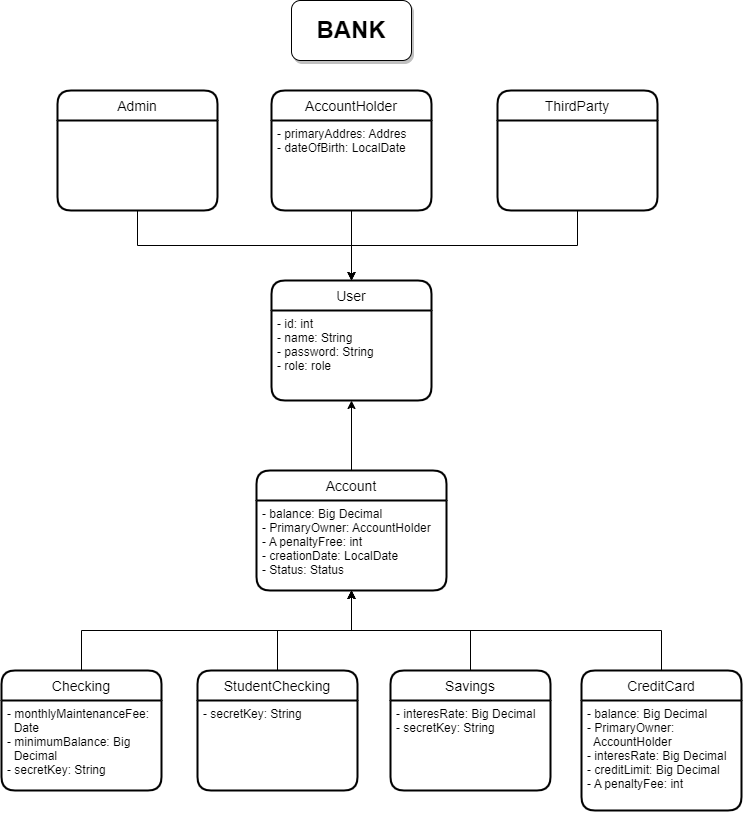

The diagram above was exported from draw.io. Its source (the exported page's mxGraphModel, read from the mxfile embedded in the PNG):
<mxGraphModel dx="1022" dy="499" grid="1" gridSize="10" guides="1" tooltips="1" connect="1" arrows="1" fold="1" page="1" pageScale="1" pageWidth="827" pageHeight="1169" math="0" shadow="0">
  <root>
    <mxCell id="0" />
    <mxCell id="1" parent="0" />
    <mxCell id="4mAjKCLc7UBOA4RjGXjW-1" value="&lt;b&gt;&lt;font style=&quot;font-size: 24px;&quot;&gt;BANK&lt;/font&gt;&lt;/b&gt;" style="rounded=1;whiteSpace=wrap;html=1;shadow=1;" parent="1" vertex="1">
      <mxGeometry x="334" y="10" width="120" height="60" as="geometry" />
    </mxCell>
    <mxCell id="wYDHiLCKdVQGbzumBwkj-23" style="edgeStyle=orthogonalEdgeStyle;rounded=0;orthogonalLoop=1;jettySize=auto;html=1;exitX=0.5;exitY=1;exitDx=0;exitDy=0;fontSize=24;entryX=0.5;entryY=0;entryDx=0;entryDy=0;" edge="1" parent="1" source="wYDHiLCKdVQGbzumBwkj-10">
      <mxGeometry relative="1" as="geometry">
        <mxPoint x="394" y="290" as="targetPoint" />
      </mxGeometry>
    </mxCell>
    <mxCell id="wYDHiLCKdVQGbzumBwkj-10" value="Admin" style="swimlane;childLayout=stackLayout;horizontal=1;startSize=30;horizontalStack=0;rounded=1;fontSize=14;fontStyle=0;strokeWidth=2;resizeParent=0;resizeLast=1;shadow=0;dashed=0;align=center;" vertex="1" parent="1">
      <mxGeometry x="100" y="100" width="160" height="120" as="geometry" />
    </mxCell>
    <mxCell id="wYDHiLCKdVQGbzumBwkj-14" value="User" style="swimlane;childLayout=stackLayout;horizontal=1;startSize=30;horizontalStack=0;rounded=1;fontSize=14;fontStyle=0;strokeWidth=2;resizeParent=0;resizeLast=1;shadow=0;dashed=0;align=center;" vertex="1" parent="1">
      <mxGeometry x="314" y="290" width="160" height="120" as="geometry" />
    </mxCell>
    <mxCell id="wYDHiLCKdVQGbzumBwkj-15" value="- id: int&#10;- name: String&#10;- password: String&#10;- role: role" style="align=left;strokeColor=none;fillColor=none;spacingLeft=4;fontSize=12;verticalAlign=top;resizable=0;rotatable=0;part=1;" vertex="1" parent="wYDHiLCKdVQGbzumBwkj-14">
      <mxGeometry y="30" width="160" height="90" as="geometry" />
    </mxCell>
    <mxCell id="wYDHiLCKdVQGbzumBwkj-16" value="AccountHolder" style="swimlane;childLayout=stackLayout;horizontal=1;startSize=30;horizontalStack=0;rounded=1;fontSize=14;fontStyle=0;strokeWidth=2;resizeParent=0;resizeLast=1;shadow=0;dashed=0;align=center;" vertex="1" parent="1">
      <mxGeometry x="314" y="100" width="160" height="120" as="geometry" />
    </mxCell>
    <mxCell id="wYDHiLCKdVQGbzumBwkj-17" value="- primaryAddres: Addres&#10;- dateOfBirth: LocalDate" style="align=left;strokeColor=none;fillColor=none;spacingLeft=4;fontSize=12;verticalAlign=top;resizable=0;rotatable=0;part=1;" vertex="1" parent="wYDHiLCKdVQGbzumBwkj-16">
      <mxGeometry y="30" width="160" height="90" as="geometry" />
    </mxCell>
    <mxCell id="wYDHiLCKdVQGbzumBwkj-25" style="edgeStyle=orthogonalEdgeStyle;rounded=0;orthogonalLoop=1;jettySize=auto;html=1;exitX=0.5;exitY=1;exitDx=0;exitDy=0;entryX=0.5;entryY=0;entryDx=0;entryDy=0;fontSize=24;" edge="1" parent="1" source="wYDHiLCKdVQGbzumBwkj-19">
      <mxGeometry relative="1" as="geometry">
        <mxPoint x="394" y="290" as="targetPoint" />
      </mxGeometry>
    </mxCell>
    <mxCell id="wYDHiLCKdVQGbzumBwkj-19" value="ThirdParty" style="swimlane;childLayout=stackLayout;horizontal=1;startSize=30;horizontalStack=0;rounded=1;fontSize=14;fontStyle=0;strokeWidth=2;resizeParent=0;resizeLast=1;shadow=0;dashed=0;align=center;" vertex="1" parent="1">
      <mxGeometry x="540" y="100" width="160" height="120" as="geometry" />
    </mxCell>
    <mxCell id="wYDHiLCKdVQGbzumBwkj-24" style="edgeStyle=orthogonalEdgeStyle;rounded=0;orthogonalLoop=1;jettySize=auto;html=1;exitX=0.5;exitY=1;exitDx=0;exitDy=0;fontSize=24;" edge="1" parent="1" source="wYDHiLCKdVQGbzumBwkj-17">
      <mxGeometry relative="1" as="geometry">
        <mxPoint x="394" y="290" as="targetPoint" />
      </mxGeometry>
    </mxCell>
    <mxCell id="wYDHiLCKdVQGbzumBwkj-43" style="edgeStyle=orthogonalEdgeStyle;rounded=0;orthogonalLoop=1;jettySize=auto;html=1;exitX=0.5;exitY=0;exitDx=0;exitDy=0;entryX=0.5;entryY=1;entryDx=0;entryDy=0;fontSize=24;" edge="1" parent="1" source="wYDHiLCKdVQGbzumBwkj-26" target="wYDHiLCKdVQGbzumBwkj-15">
      <mxGeometry relative="1" as="geometry" />
    </mxCell>
    <mxCell id="wYDHiLCKdVQGbzumBwkj-26" value="Account" style="swimlane;childLayout=stackLayout;horizontal=1;startSize=30;horizontalStack=0;rounded=1;fontSize=14;fontStyle=0;strokeWidth=2;resizeParent=0;resizeLast=1;shadow=0;dashed=0;align=center;" vertex="1" parent="1">
      <mxGeometry x="299" y="480" width="190" height="120" as="geometry" />
    </mxCell>
    <mxCell id="wYDHiLCKdVQGbzumBwkj-27" value="- balance: Big Decimal&#10;- PrimaryOwner: AccountHolder&#10;- A penaltyFree: int&#10;- creationDate: LocalDate&#10;- Status: Status" style="align=left;strokeColor=none;fillColor=none;spacingLeft=4;fontSize=12;verticalAlign=top;resizable=0;rotatable=0;part=1;shadow=1;" vertex="1" parent="wYDHiLCKdVQGbzumBwkj-26">
      <mxGeometry y="30" width="190" height="90" as="geometry" />
    </mxCell>
    <mxCell id="wYDHiLCKdVQGbzumBwkj-50" style="edgeStyle=orthogonalEdgeStyle;rounded=0;orthogonalLoop=1;jettySize=auto;html=1;exitX=0.25;exitY=0;exitDx=0;exitDy=0;entryX=0.5;entryY=1;entryDx=0;entryDy=0;fontSize=24;" edge="1" parent="1" source="wYDHiLCKdVQGbzumBwkj-30" target="wYDHiLCKdVQGbzumBwkj-27">
      <mxGeometry relative="1" as="geometry">
        <Array as="points">
          <mxPoint x="320" y="680" />
          <mxPoint x="320" y="640" />
          <mxPoint x="394" y="640" />
        </Array>
      </mxGeometry>
    </mxCell>
    <mxCell id="wYDHiLCKdVQGbzumBwkj-30" value="StudentChecking" style="swimlane;childLayout=stackLayout;horizontal=1;startSize=30;horizontalStack=0;rounded=1;fontSize=14;fontStyle=0;strokeWidth=2;resizeParent=0;resizeLast=1;shadow=0;dashed=0;align=center;" vertex="1" parent="1">
      <mxGeometry x="240" y="680" width="160" height="120" as="geometry" />
    </mxCell>
    <mxCell id="wYDHiLCKdVQGbzumBwkj-31" value="- secretKey: String" style="align=left;strokeColor=none;fillColor=none;spacingLeft=4;fontSize=12;verticalAlign=top;resizable=0;rotatable=0;part=1;shadow=1;" vertex="1" parent="wYDHiLCKdVQGbzumBwkj-30">
      <mxGeometry y="30" width="160" height="90" as="geometry" />
    </mxCell>
    <mxCell id="wYDHiLCKdVQGbzumBwkj-49" style="edgeStyle=orthogonalEdgeStyle;rounded=0;orthogonalLoop=1;jettySize=auto;html=1;exitX=0.5;exitY=0;exitDx=0;exitDy=0;entryX=0.5;entryY=1;entryDx=0;entryDy=0;fontSize=24;" edge="1" parent="1" source="wYDHiLCKdVQGbzumBwkj-32" target="wYDHiLCKdVQGbzumBwkj-27">
      <mxGeometry relative="1" as="geometry" />
    </mxCell>
    <mxCell id="wYDHiLCKdVQGbzumBwkj-32" value="Savings" style="swimlane;childLayout=stackLayout;horizontal=1;startSize=30;horizontalStack=0;rounded=1;fontSize=14;fontStyle=0;strokeWidth=2;resizeParent=0;resizeLast=1;shadow=0;dashed=0;align=center;" vertex="1" parent="1">
      <mxGeometry x="433" y="680" width="160" height="120" as="geometry" />
    </mxCell>
    <mxCell id="wYDHiLCKdVQGbzumBwkj-33" value="- interesRate: Big Decimal&#10;- secretKey: String" style="align=left;strokeColor=none;fillColor=none;spacingLeft=4;fontSize=12;verticalAlign=top;resizable=0;rotatable=0;part=1;shadow=1;" vertex="1" parent="wYDHiLCKdVQGbzumBwkj-32">
      <mxGeometry y="30" width="160" height="90" as="geometry" />
    </mxCell>
    <mxCell id="wYDHiLCKdVQGbzumBwkj-48" style="edgeStyle=orthogonalEdgeStyle;rounded=0;orthogonalLoop=1;jettySize=auto;html=1;exitX=0.5;exitY=0;exitDx=0;exitDy=0;entryX=0.5;entryY=1;entryDx=0;entryDy=0;fontSize=24;" edge="1" parent="1" source="wYDHiLCKdVQGbzumBwkj-34" target="wYDHiLCKdVQGbzumBwkj-27">
      <mxGeometry relative="1" as="geometry" />
    </mxCell>
    <mxCell id="wYDHiLCKdVQGbzumBwkj-34" value="CreditCard" style="swimlane;childLayout=stackLayout;horizontal=1;startSize=30;horizontalStack=0;rounded=1;fontSize=14;fontStyle=0;strokeWidth=2;resizeParent=0;resizeLast=1;shadow=0;dashed=0;align=center;" vertex="1" parent="1">
      <mxGeometry x="624" y="680" width="160" height="140" as="geometry" />
    </mxCell>
    <mxCell id="wYDHiLCKdVQGbzumBwkj-35" value="- balance: Big Decimal&#10;- PrimaryOwner: &#10;  AccountHolder&#10;- interesRate: Big Decimal&#10;- creditLimit: Big Decimal&#10;- A penaltyFee: int" style="align=left;strokeColor=none;fillColor=none;spacingLeft=4;fontSize=12;verticalAlign=top;resizable=0;rotatable=0;part=1;shadow=1;" vertex="1" parent="wYDHiLCKdVQGbzumBwkj-34">
      <mxGeometry y="30" width="160" height="110" as="geometry" />
    </mxCell>
    <mxCell id="wYDHiLCKdVQGbzumBwkj-46" style="edgeStyle=orthogonalEdgeStyle;rounded=0;orthogonalLoop=1;jettySize=auto;html=1;exitX=0.5;exitY=0;exitDx=0;exitDy=0;entryX=0.5;entryY=1;entryDx=0;entryDy=0;fontSize=24;" edge="1" parent="1" source="wYDHiLCKdVQGbzumBwkj-38" target="wYDHiLCKdVQGbzumBwkj-27">
      <mxGeometry relative="1" as="geometry" />
    </mxCell>
    <mxCell id="wYDHiLCKdVQGbzumBwkj-38" value="Checking" style="swimlane;childLayout=stackLayout;horizontal=1;startSize=30;horizontalStack=0;rounded=1;fontSize=14;fontStyle=0;strokeWidth=2;resizeParent=0;resizeLast=1;shadow=0;dashed=0;align=center;" vertex="1" parent="1">
      <mxGeometry x="44" y="680" width="160" height="120" as="geometry" />
    </mxCell>
    <mxCell id="wYDHiLCKdVQGbzumBwkj-39" value="- monthlyMaintenanceFee: &#10;  Date&#10;- minimumBalance: Big &#10;  Decimal&#10;- secretKey: String" style="align=left;strokeColor=none;fillColor=none;spacingLeft=4;fontSize=12;verticalAlign=top;resizable=0;rotatable=0;part=1;shadow=1;" vertex="1" parent="wYDHiLCKdVQGbzumBwkj-38">
      <mxGeometry y="30" width="160" height="90" as="geometry" />
    </mxCell>
  </root>
</mxGraphModel>